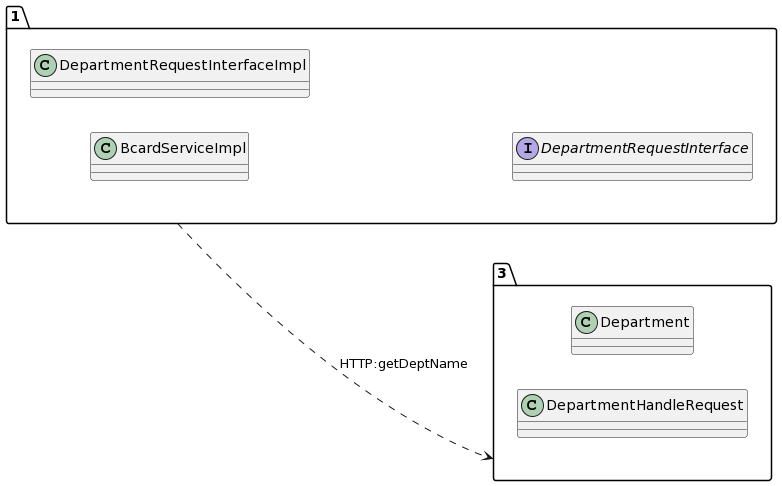

The diagram above was rendered by PlantUML. Its source (embedded in the PNG):
@startuml
allow_mixing
left to right direction
package "1"{
class BcardServiceImpl
class DepartmentRequestInterfaceImpl
interface DepartmentRequestInterface

}
package "3"{
class Department
class DepartmentHandleRequest

}
"1" ..> "3":HTTP:getDeptName
@enduml